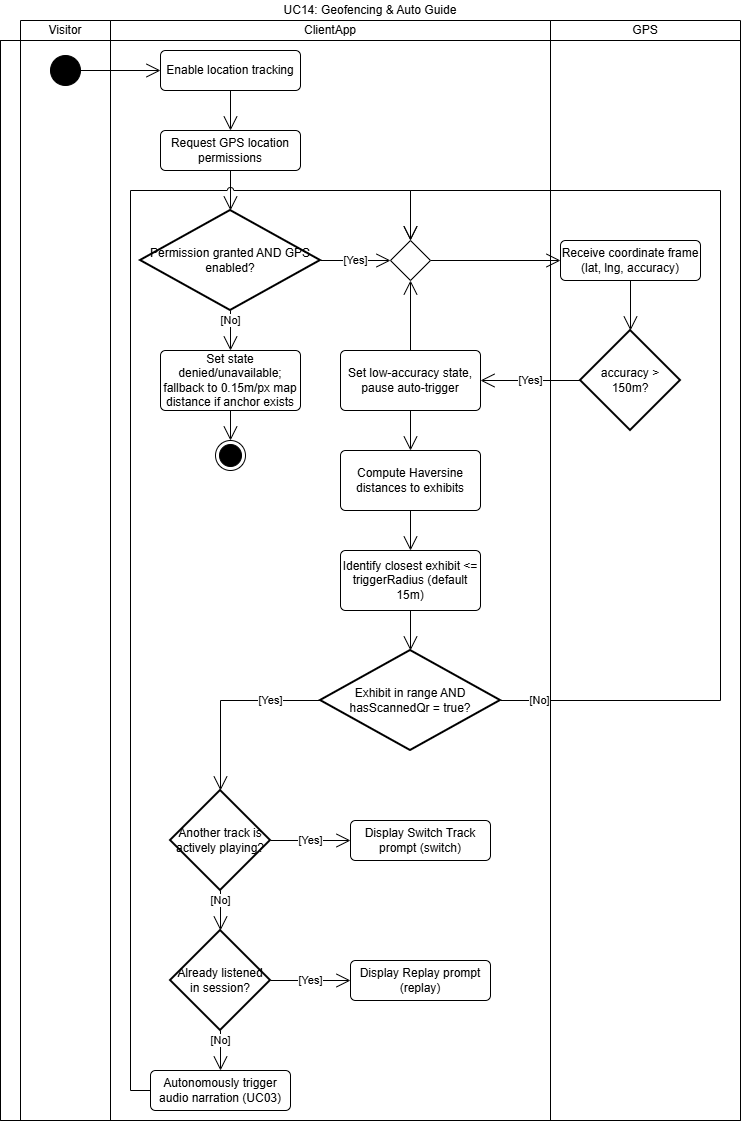

The diagram above was exported from draw.io. Its source (the exported page's mxGraphModel, read from the mxfile embedded in the PNG):
<mxGraphModel dx="1780" dy="1167" grid="1" gridSize="10" guides="1" tooltips="1" connect="1" arrows="1" fold="1" page="1" pageScale="1" pageWidth="827" pageHeight="1169" math="0" shadow="0">
  <root>
    <mxCell id="ZlZdNDy2gX7ilVdIkYEP-0" />
    <mxCell id="ZlZdNDy2gX7ilVdIkYEP-1" parent="ZlZdNDy2gX7ilVdIkYEP-0" />
    <mxCell id="ZlZdNDy2gX7ilVdIkYEP-5" parent="ZlZdNDy2gX7ilVdIkYEP-1" style="shape=table;html=1;whiteSpace=wrap;startSize=20;container=1;collapsible=0;childLayout=tableLayout;fillColor=none;swimlaneFillColor=#ffffff;strokeColor=none;" value="UC14: Geofencing &amp;amp; Auto Guide" vertex="1">
      <mxGeometry height="1120" width="740" as="geometry" />
    </mxCell>
    <mxCell id="ZlZdNDy2gX7ilVdIkYEP-6" parent="ZlZdNDy2gX7ilVdIkYEP-5" style="shape=partialRectangle;html=1;whiteSpace=wrap;collapsible=0;dropTarget=0;pointerEvents=0;fillColor=none;top=0;left=0;bottom=0;right=0;points=[[0,0.5],[1,0.5]];portConstraint=eastwest;strokeColor=none;" value="" vertex="1">
      <mxGeometry height="20" width="740" y="20" as="geometry" />
    </mxCell>
    <mxCell id="ZlZdNDy2gX7ilVdIkYEP-7" parent="ZlZdNDy2gX7ilVdIkYEP-6" style="shape=partialRectangle;html=1;whiteSpace=wrap;connectable=0;fillColor=none;top=1;left=1;bottom=1;right=1;overflow=hidden;strokeColor=none;" value="" vertex="1">
      <mxGeometry height="20" width="20" as="geometry">
        <mxRectangle height="20" width="20" as="alternateBounds" />
      </mxGeometry>
    </mxCell>
    <mxCell id="ZlZdNDy2gX7ilVdIkYEP-8" parent="ZlZdNDy2gX7ilVdIkYEP-6" style="shape=partialRectangle;html=1;whiteSpace=wrap;connectable=0;fillColor=none;top=1;left=1;bottom=1;right=1;overflow=hidden;" value="Visitor" vertex="1">
      <mxGeometry height="20" width="90" x="20" as="geometry">
        <mxRectangle height="20" width="90" as="alternateBounds" />
      </mxGeometry>
    </mxCell>
    <mxCell id="ZlZdNDy2gX7ilVdIkYEP-9" parent="ZlZdNDy2gX7ilVdIkYEP-6" style="shape=partialRectangle;html=1;whiteSpace=wrap;connectable=0;fillColor=none;top=1;left=1;bottom=1;right=1;overflow=hidden;" value="ClientApp" vertex="1">
      <mxGeometry height="20" width="440" x="110" as="geometry">
        <mxRectangle height="20" width="440" as="alternateBounds" />
      </mxGeometry>
    </mxCell>
    <mxCell id="q2UdEoYwtj_9Rsmmd8zy-0" parent="ZlZdNDy2gX7ilVdIkYEP-6" style="shape=partialRectangle;html=1;whiteSpace=wrap;connectable=0;fillColor=none;top=1;left=1;bottom=1;right=1;overflow=hidden;" value="GPS" vertex="1">
      <mxGeometry height="20" width="190" x="550" as="geometry">
        <mxRectangle height="20" width="190" as="alternateBounds" />
      </mxGeometry>
    </mxCell>
    <mxCell id="ZlZdNDy2gX7ilVdIkYEP-10" parent="ZlZdNDy2gX7ilVdIkYEP-5" style="shape=partialRectangle;html=1;whiteSpace=wrap;collapsible=0;dropTarget=0;pointerEvents=0;fillColor=none;top=1;left=1;bottom=1;right=1;points=[[0,0.5],[1,0.5]];portConstraint=eastwest;" value="" vertex="1">
      <mxGeometry height="1080" width="740" y="40" as="geometry" />
    </mxCell>
    <mxCell id="ZlZdNDy2gX7ilVdIkYEP-11" parent="ZlZdNDy2gX7ilVdIkYEP-10" style="shape=partialRectangle;html=1;whiteSpace=wrap;connectable=0;fillColor=none;top=1;left=1;bottom=1;right=1;overflow=hidden;horizontal=0;" value="" vertex="1">
      <mxGeometry height="1080" width="20" as="geometry">
        <mxRectangle height="1080" width="20" as="alternateBounds" />
      </mxGeometry>
    </mxCell>
    <mxCell id="ZlZdNDy2gX7ilVdIkYEP-12" parent="ZlZdNDy2gX7ilVdIkYEP-10" style="shape=partialRectangle;html=1;whiteSpace=wrap;connectable=0;fillColor=none;top=1;left=1;bottom=1;right=1;overflow=hidden;" value="" vertex="1">
      <mxGeometry height="1080" width="90" x="20" as="geometry">
        <mxRectangle height="1080" width="90" as="alternateBounds" />
      </mxGeometry>
    </mxCell>
    <mxCell id="ZlZdNDy2gX7ilVdIkYEP-13" parent="ZlZdNDy2gX7ilVdIkYEP-10" style="shape=partialRectangle;html=1;whiteSpace=wrap;connectable=0;fillColor=none;top=1;left=1;bottom=1;right=1;overflow=hidden;" value="" vertex="1">
      <mxGeometry height="1080" width="440" x="110" as="geometry">
        <mxRectangle height="1080" width="440" as="alternateBounds" />
      </mxGeometry>
    </mxCell>
    <mxCell id="q2UdEoYwtj_9Rsmmd8zy-1" parent="ZlZdNDy2gX7ilVdIkYEP-10" style="shape=partialRectangle;html=1;whiteSpace=wrap;connectable=0;fillColor=none;top=1;left=1;bottom=1;right=1;overflow=hidden;" vertex="1">
      <mxGeometry height="1080" width="190" x="550" as="geometry">
        <mxRectangle height="1080" width="190" as="alternateBounds" />
      </mxGeometry>
    </mxCell>
    <mxCell id="ZlZdNDy2gX7ilVdIkYEP-14" edge="1" parent="ZlZdNDy2gX7ilVdIkYEP-1" source="ZlZdNDy2gX7ilVdIkYEP-15" style="edgeStyle=orthogonalEdgeStyle;shape=connector;rounded=0;libavoidRouting=1;orthogonalLoop=1;jettySize=auto;html=1;strokeColor=default;align=center;verticalAlign=middle;fontFamily=Helvetica;fontSize=11;fontColor=default;labelBackgroundColor=default;defaultLabelBackgroundColor=page;elbow=horizontal;endArrow=open;endSize=12;" target="ZlZdNDy2gX7ilVdIkYEP-17">
      <mxGeometry relative="1" as="geometry" />
    </mxCell>
    <mxCell id="ZlZdNDy2gX7ilVdIkYEP-15" parent="ZlZdNDy2gX7ilVdIkYEP-1" style="ellipse;fillColor=strokeColor;html=1;" value="" vertex="1">
      <mxGeometry height="30" width="30" x="50" y="55" as="geometry" />
    </mxCell>
    <mxCell id="q2UdEoYwtj_9Rsmmd8zy-3" edge="1" parent="ZlZdNDy2gX7ilVdIkYEP-1" source="ZlZdNDy2gX7ilVdIkYEP-17" style="edgeStyle=orthogonalEdgeStyle;shape=connector;rounded=0;jumpStyle=arc;libavoidRouting=1;orthogonalLoop=1;jettySize=auto;html=1;strokeColor=default;align=center;verticalAlign=middle;fontFamily=Helvetica;fontSize=11;fontColor=default;labelBackgroundColor=default;defaultLabelBackgroundColor=page;elbow=horizontal;endArrow=open;endSize=12;" target="q2UdEoYwtj_9Rsmmd8zy-2">
      <mxGeometry relative="1" as="geometry" />
    </mxCell>
    <mxCell id="ZlZdNDy2gX7ilVdIkYEP-17" parent="ZlZdNDy2gX7ilVdIkYEP-1" style="html=1;align=center;verticalAlign=middle;rounded=1;absoluteArcSize=1;arcSize=10;dashed=0;whiteSpace=wrap;" value="Enable location tracking" vertex="1">
      <mxGeometry height="40" width="140" x="160" y="50" as="geometry" />
    </mxCell>
    <mxCell id="ZlZdNDy2gX7ilVdIkYEP-18" edge="1" parent="ZlZdNDy2gX7ilVdIkYEP-1" source="q2UdEoYwtj_9Rsmmd8zy-2" style="edgeStyle=orthogonalEdgeStyle;shape=connector;rounded=0;libavoidRouting=1;orthogonalLoop=1;jettySize=auto;html=1;strokeColor=default;align=center;verticalAlign=middle;fontFamily=Helvetica;fontSize=11;fontColor=default;labelBackgroundColor=default;defaultLabelBackgroundColor=page;elbow=horizontal;endArrow=open;endSize=12;" target="ZlZdNDy2gX7ilVdIkYEP-24">
      <mxGeometry relative="1" as="geometry">
        <mxPoint x="340" y="210" as="sourcePoint" />
      </mxGeometry>
    </mxCell>
    <mxCell id="q2UdEoYwtj_9Rsmmd8zy-8" edge="1" parent="ZlZdNDy2gX7ilVdIkYEP-1" source="ZlZdNDy2gX7ilVdIkYEP-21" style="edgeStyle=orthogonalEdgeStyle;shape=connector;rounded=0;jumpStyle=arc;libavoidRouting=1;orthogonalLoop=1;jettySize=auto;html=1;strokeColor=default;align=center;verticalAlign=middle;fontFamily=Helvetica;fontSize=11;fontColor=default;labelBackgroundColor=default;defaultLabelBackgroundColor=page;elbow=horizontal;endArrow=open;endSize=12;" target="ZlZdNDy2gX7ilVdIkYEP-28">
      <mxGeometry relative="1" as="geometry" />
    </mxCell>
    <mxCell id="ZlZdNDy2gX7ilVdIkYEP-21" parent="ZlZdNDy2gX7ilVdIkYEP-1" style="shape=rhombus;html=1;verticalLabelPosition=bottom;verticalAlignment=top;" value="" vertex="1">
      <mxGeometry height="40" width="40" x="390" y="240" as="geometry" />
    </mxCell>
    <mxCell id="ZlZdNDy2gX7ilVdIkYEP-22" edge="1" parent="ZlZdNDy2gX7ilVdIkYEP-1" source="ZlZdNDy2gX7ilVdIkYEP-24" style="edgeStyle=orthogonalEdgeStyle;shape=connector;rounded=0;libavoidRouting=1;orthogonalLoop=1;jettySize=auto;html=1;strokeColor=default;align=center;verticalAlign=middle;fontFamily=Helvetica;fontSize=11;fontColor=default;labelBackgroundColor=default;defaultLabelBackgroundColor=page;elbow=horizontal;endArrow=open;endSize=12;" target="ZlZdNDy2gX7ilVdIkYEP-26" value="[No]">
      <mxGeometry relative="1" as="geometry" />
    </mxCell>
    <mxCell id="ZlZdNDy2gX7ilVdIkYEP-23" edge="1" parent="ZlZdNDy2gX7ilVdIkYEP-1" source="ZlZdNDy2gX7ilVdIkYEP-24" style="edgeStyle=orthogonalEdgeStyle;shape=connector;rounded=0;libavoidRouting=1;orthogonalLoop=1;jettySize=auto;html=1;strokeColor=default;align=center;verticalAlign=middle;fontFamily=Helvetica;fontSize=11;fontColor=default;labelBackgroundColor=default;defaultLabelBackgroundColor=page;elbow=horizontal;endArrow=open;endSize=12;" target="ZlZdNDy2gX7ilVdIkYEP-21" value="[Yes]">
      <mxGeometry relative="1" as="geometry" />
    </mxCell>
    <mxCell id="ZlZdNDy2gX7ilVdIkYEP-24" parent="ZlZdNDy2gX7ilVdIkYEP-1" style="strokeWidth=2;html=1;shape=mxgraph.flowchart.decision;whiteSpace=wrap;" value="Permission granted AND GPS enabled?" vertex="1">
      <mxGeometry height="100" width="180" x="140" y="210" as="geometry" />
    </mxCell>
    <mxCell id="ZlZdNDy2gX7ilVdIkYEP-25" edge="1" parent="ZlZdNDy2gX7ilVdIkYEP-1" source="ZlZdNDy2gX7ilVdIkYEP-26" style="edgeStyle=orthogonalEdgeStyle;shape=connector;rounded=0;libavoidRouting=1;orthogonalLoop=1;jettySize=auto;html=1;strokeColor=default;align=center;verticalAlign=middle;fontFamily=Helvetica;fontSize=11;fontColor=default;labelBackgroundColor=default;defaultLabelBackgroundColor=page;elbow=horizontal;endArrow=open;endSize=12;" target="q2UdEoYwtj_9Rsmmd8zy-4">
      <mxGeometry relative="1" as="geometry" />
    </mxCell>
    <mxCell id="ZlZdNDy2gX7ilVdIkYEP-26" parent="ZlZdNDy2gX7ilVdIkYEP-1" style="html=1;align=center;verticalAlign=middle;rounded=1;absoluteArcSize=1;arcSize=10;dashed=0;whiteSpace=wrap;" value="Set state denied/unavailable; fallback to 0.15m/px map distance if anchor exists" vertex="1">
      <mxGeometry height="60" width="140" x="160" y="350" as="geometry" />
    </mxCell>
    <mxCell id="ZlZdNDy2gX7ilVdIkYEP-27" edge="1" parent="ZlZdNDy2gX7ilVdIkYEP-1" source="ZlZdNDy2gX7ilVdIkYEP-28" style="edgeStyle=orthogonalEdgeStyle;shape=connector;rounded=0;libavoidRouting=1;orthogonalLoop=1;jettySize=auto;html=1;strokeColor=default;align=center;verticalAlign=middle;fontFamily=Helvetica;fontSize=11;fontColor=default;labelBackgroundColor=default;defaultLabelBackgroundColor=page;elbow=horizontal;endArrow=open;endSize=12;" target="q2UdEoYwtj_9Rsmmd8zy-5">
      <mxGeometry relative="1" as="geometry" />
    </mxCell>
    <mxCell id="ZlZdNDy2gX7ilVdIkYEP-28" parent="ZlZdNDy2gX7ilVdIkYEP-1" style="html=1;align=center;verticalAlign=middle;rounded=1;absoluteArcSize=1;arcSize=10;dashed=0;whiteSpace=wrap;" value="Receive coordinate frame (lat, lng, accuracy)" vertex="1">
      <mxGeometry height="40" width="140" x="560" y="240" as="geometry" />
    </mxCell>
    <mxCell id="ZlZdNDy2gX7ilVdIkYEP-36" edge="1" parent="ZlZdNDy2gX7ilVdIkYEP-1" style="edgeStyle=orthogonalEdgeStyle;shape=connector;rounded=0;libavoidRouting=1;orthogonalLoop=1;jettySize=auto;html=1;strokeColor=default;align=center;verticalAlign=middle;fontFamily=Helvetica;fontSize=11;fontColor=default;labelBackgroundColor=default;defaultLabelBackgroundColor=page;elbow=horizontal;endArrow=open;endSize=12;">
      <mxGeometry relative="1" as="geometry">
        <Array as="points" />
        <mxPoint x="540.0000000000002" y="700" as="sourcePoint" />
      </mxGeometry>
    </mxCell>
    <mxCell id="q2UdEoYwtj_9Rsmmd8zy-2" parent="ZlZdNDy2gX7ilVdIkYEP-1" style="html=1;align=center;verticalAlign=middle;rounded=1;absoluteArcSize=1;arcSize=10;dashed=0;whiteSpace=wrap;" value="Request GPS location permissions" vertex="1">
      <mxGeometry height="40" width="140" x="160" y="130" as="geometry" />
    </mxCell>
    <mxCell id="q2UdEoYwtj_9Rsmmd8zy-4" parent="ZlZdNDy2gX7ilVdIkYEP-1" style="ellipse;html=1;shape=endState;fillColor=strokeColor;" value="" vertex="1">
      <mxGeometry height="30" width="30" x="215" y="440" as="geometry" />
    </mxCell>
    <mxCell id="q2UdEoYwtj_9Rsmmd8zy-7" edge="1" parent="ZlZdNDy2gX7ilVdIkYEP-1" source="q2UdEoYwtj_9Rsmmd8zy-5" style="edgeStyle=orthogonalEdgeStyle;shape=connector;rounded=0;jumpStyle=arc;libavoidRouting=1;orthogonalLoop=1;jettySize=auto;html=1;strokeColor=default;align=center;verticalAlign=middle;fontFamily=Helvetica;fontSize=11;fontColor=default;labelBackgroundColor=default;defaultLabelBackgroundColor=page;elbow=horizontal;endArrow=open;endSize=12;" target="q2UdEoYwtj_9Rsmmd8zy-6" value="[Yes]">
      <mxGeometry relative="1" as="geometry" />
    </mxCell>
    <mxCell id="q2UdEoYwtj_9Rsmmd8zy-11" edge="1" parent="ZlZdNDy2gX7ilVdIkYEP-1" source="q2UdEoYwtj_9Rsmmd8zy-6" style="edgeStyle=orthogonalEdgeStyle;shape=connector;rounded=0;jumpStyle=arc;orthogonalLoop=1;jettySize=auto;html=1;strokeColor=default;align=center;verticalAlign=middle;fontFamily=Helvetica;fontSize=11;fontColor=default;labelBackgroundColor=default;defaultLabelBackgroundColor=page;elbow=horizontal;endArrow=open;endSize=12;libavoidRouting=1;" target="q2UdEoYwtj_9Rsmmd8zy-10">
      <mxGeometry relative="1" x="0.4651" as="geometry" />
    </mxCell>
    <mxCell id="q2UdEoYwtj_9Rsmmd8zy-5" parent="ZlZdNDy2gX7ilVdIkYEP-1" style="strokeWidth=2;html=1;shape=mxgraph.flowchart.decision;whiteSpace=wrap;" value="accuracy &amp;gt; 150m?" vertex="1">
      <mxGeometry height="100" width="100" x="580" y="330" as="geometry" />
    </mxCell>
    <mxCell id="q2UdEoYwtj_9Rsmmd8zy-9" edge="1" parent="ZlZdNDy2gX7ilVdIkYEP-1" source="q2UdEoYwtj_9Rsmmd8zy-6" style="edgeStyle=orthogonalEdgeStyle;shape=connector;rounded=0;jumpStyle=arc;libavoidRouting=1;orthogonalLoop=1;jettySize=auto;html=1;strokeColor=default;align=center;verticalAlign=middle;fontFamily=Helvetica;fontSize=11;fontColor=default;labelBackgroundColor=default;defaultLabelBackgroundColor=page;elbow=horizontal;endArrow=open;endSize=12;" target="ZlZdNDy2gX7ilVdIkYEP-21">
      <mxGeometry relative="1" as="geometry" />
    </mxCell>
    <mxCell id="q2UdEoYwtj_9Rsmmd8zy-6" parent="ZlZdNDy2gX7ilVdIkYEP-1" style="html=1;align=center;verticalAlign=middle;rounded=1;absoluteArcSize=1;arcSize=10;dashed=0;whiteSpace=wrap;" value="Set low-accuracy state, pause auto-trigger" vertex="1">
      <mxGeometry height="60" width="140" x="340" y="350" as="geometry" />
    </mxCell>
    <mxCell id="q2UdEoYwtj_9Rsmmd8zy-13" edge="1" parent="ZlZdNDy2gX7ilVdIkYEP-1" source="q2UdEoYwtj_9Rsmmd8zy-10" style="edgeStyle=orthogonalEdgeStyle;shape=connector;rounded=0;jumpStyle=arc;libavoidRouting=1;orthogonalLoop=1;jettySize=auto;html=1;strokeColor=default;align=center;verticalAlign=middle;fontFamily=Helvetica;fontSize=11;fontColor=default;labelBackgroundColor=default;defaultLabelBackgroundColor=page;elbow=horizontal;endArrow=open;endSize=12;" target="q2UdEoYwtj_9Rsmmd8zy-12">
      <mxGeometry relative="1" as="geometry" />
    </mxCell>
    <mxCell id="q2UdEoYwtj_9Rsmmd8zy-10" parent="ZlZdNDy2gX7ilVdIkYEP-1" style="html=1;align=center;verticalAlign=middle;rounded=1;absoluteArcSize=1;arcSize=10;dashed=0;whiteSpace=wrap;" value="Compute Haversine distances to exhibits" vertex="1">
      <mxGeometry height="60" width="140" x="340" y="450" as="geometry" />
    </mxCell>
    <mxCell id="q2UdEoYwtj_9Rsmmd8zy-15" edge="1" parent="ZlZdNDy2gX7ilVdIkYEP-1" source="q2UdEoYwtj_9Rsmmd8zy-12" style="edgeStyle=orthogonalEdgeStyle;shape=connector;rounded=0;jumpStyle=arc;libavoidRouting=1;orthogonalLoop=1;jettySize=auto;html=1;strokeColor=default;align=center;verticalAlign=middle;fontFamily=Helvetica;fontSize=11;fontColor=default;labelBackgroundColor=default;defaultLabelBackgroundColor=page;elbow=horizontal;endArrow=open;endSize=12;" target="q2UdEoYwtj_9Rsmmd8zy-14">
      <mxGeometry relative="1" as="geometry" />
    </mxCell>
    <mxCell id="q2UdEoYwtj_9Rsmmd8zy-12" parent="ZlZdNDy2gX7ilVdIkYEP-1" style="html=1;align=center;verticalAlign=middle;rounded=1;absoluteArcSize=1;arcSize=10;dashed=0;whiteSpace=wrap;" value="Identify closest exhibit &amp;lt;= triggerRadius (default 15m)" vertex="1">
      <mxGeometry height="60" width="140" x="340" y="550" as="geometry" />
    </mxCell>
    <mxCell id="q2UdEoYwtj_9Rsmmd8zy-17" edge="1" parent="ZlZdNDy2gX7ilVdIkYEP-1" source="q2UdEoYwtj_9Rsmmd8zy-14" style="edgeStyle=orthogonalEdgeStyle;shape=connector;rounded=0;jumpStyle=arc;libavoidRouting=1;orthogonalLoop=1;jettySize=auto;html=1;strokeColor=default;align=center;verticalAlign=middle;fontFamily=Helvetica;fontSize=11;fontColor=default;labelBackgroundColor=default;defaultLabelBackgroundColor=page;elbow=horizontal;endArrow=open;endSize=12;" target="q2UdEoYwtj_9Rsmmd8zy-16" value="[Yes]">
      <mxGeometry relative="1" x="-0.4737" as="geometry">
        <mxPoint as="offset" />
        <Array as="points">
          <mxPoint x="220" y="700" />
        </Array>
      </mxGeometry>
    </mxCell>
    <mxCell id="q2UdEoYwtj_9Rsmmd8zy-27" edge="1" parent="ZlZdNDy2gX7ilVdIkYEP-1" source="q2UdEoYwtj_9Rsmmd8zy-14" style="edgeStyle=orthogonalEdgeStyle;shape=connector;rounded=0;jumpStyle=arc;orthogonalLoop=1;jettySize=auto;html=1;strokeColor=default;align=center;verticalAlign=middle;fontFamily=Helvetica;fontSize=11;fontColor=default;labelBackgroundColor=default;defaultLabelBackgroundColor=page;elbow=horizontal;endArrow=open;endSize=12;" target="ZlZdNDy2gX7ilVdIkYEP-21" value="[No]">
      <mxGeometry relative="1" x="-0.9292" as="geometry">
        <mxPoint as="offset" />
        <Array as="points">
          <mxPoint x="720" y="700" />
          <mxPoint x="720" y="190" />
          <mxPoint x="410" y="190" />
        </Array>
      </mxGeometry>
    </mxCell>
    <mxCell id="q2UdEoYwtj_9Rsmmd8zy-14" parent="ZlZdNDy2gX7ilVdIkYEP-1" style="strokeWidth=2;html=1;shape=mxgraph.flowchart.decision;whiteSpace=wrap;" value="Exhibit in range AND hasScannedQr = true?" vertex="1">
      <mxGeometry height="100" width="180" x="320" y="650" as="geometry" />
    </mxCell>
    <mxCell id="q2UdEoYwtj_9Rsmmd8zy-19" edge="1" parent="ZlZdNDy2gX7ilVdIkYEP-1" source="q2UdEoYwtj_9Rsmmd8zy-16" style="edgeStyle=orthogonalEdgeStyle;shape=connector;rounded=0;jumpStyle=arc;libavoidRouting=1;orthogonalLoop=1;jettySize=auto;html=1;strokeColor=default;align=center;verticalAlign=middle;fontFamily=Helvetica;fontSize=11;fontColor=default;labelBackgroundColor=default;defaultLabelBackgroundColor=page;elbow=horizontal;endArrow=open;endSize=12;" target="q2UdEoYwtj_9Rsmmd8zy-18" value="[Yes]">
      <mxGeometry relative="1" as="geometry" />
    </mxCell>
    <mxCell id="q2UdEoYwtj_9Rsmmd8zy-21" edge="1" parent="ZlZdNDy2gX7ilVdIkYEP-1" source="q2UdEoYwtj_9Rsmmd8zy-16" style="edgeStyle=orthogonalEdgeStyle;shape=connector;rounded=0;jumpStyle=arc;libavoidRouting=1;orthogonalLoop=1;jettySize=auto;html=1;strokeColor=default;align=center;verticalAlign=middle;fontFamily=Helvetica;fontSize=11;fontColor=default;labelBackgroundColor=default;defaultLabelBackgroundColor=page;elbow=horizontal;endArrow=open;endSize=12;" target="q2UdEoYwtj_9Rsmmd8zy-20" value="[No]">
      <mxGeometry relative="1" as="geometry" />
    </mxCell>
    <mxCell id="q2UdEoYwtj_9Rsmmd8zy-16" parent="ZlZdNDy2gX7ilVdIkYEP-1" style="strokeWidth=2;html=1;shape=mxgraph.flowchart.decision;whiteSpace=wrap;" value="Another track is actively playing?" vertex="1">
      <mxGeometry height="100" width="100" x="170" y="790" as="geometry" />
    </mxCell>
    <mxCell id="q2UdEoYwtj_9Rsmmd8zy-18" parent="ZlZdNDy2gX7ilVdIkYEP-1" style="html=1;align=center;verticalAlign=middle;rounded=1;absoluteArcSize=1;arcSize=10;dashed=0;whiteSpace=wrap;" value="Display Switch Track prompt (switch)" vertex="1">
      <mxGeometry height="40" width="140" x="350" y="820" as="geometry" />
    </mxCell>
    <mxCell id="q2UdEoYwtj_9Rsmmd8zy-23" edge="1" parent="ZlZdNDy2gX7ilVdIkYEP-1" source="q2UdEoYwtj_9Rsmmd8zy-20" style="edgeStyle=orthogonalEdgeStyle;shape=connector;rounded=0;jumpStyle=arc;libavoidRouting=1;orthogonalLoop=1;jettySize=auto;html=1;strokeColor=default;align=center;verticalAlign=middle;fontFamily=Helvetica;fontSize=11;fontColor=default;labelBackgroundColor=default;defaultLabelBackgroundColor=page;elbow=horizontal;endArrow=open;endSize=12;" target="q2UdEoYwtj_9Rsmmd8zy-22" value="[Yes]">
      <mxGeometry relative="1" as="geometry" />
    </mxCell>
    <mxCell id="q2UdEoYwtj_9Rsmmd8zy-25" edge="1" parent="ZlZdNDy2gX7ilVdIkYEP-1" source="q2UdEoYwtj_9Rsmmd8zy-20" style="edgeStyle=orthogonalEdgeStyle;shape=connector;rounded=0;jumpStyle=arc;libavoidRouting=1;orthogonalLoop=1;jettySize=auto;html=1;strokeColor=default;align=center;verticalAlign=middle;fontFamily=Helvetica;fontSize=11;fontColor=default;labelBackgroundColor=default;defaultLabelBackgroundColor=page;elbow=horizontal;endArrow=open;endSize=12;" target="q2UdEoYwtj_9Rsmmd8zy-24" value="[No]">
      <mxGeometry relative="1" as="geometry" />
    </mxCell>
    <mxCell id="q2UdEoYwtj_9Rsmmd8zy-20" parent="ZlZdNDy2gX7ilVdIkYEP-1" style="strokeWidth=2;html=1;shape=mxgraph.flowchart.decision;whiteSpace=wrap;" value="Already listened in session?" vertex="1">
      <mxGeometry height="100" width="100" x="170" y="930" as="geometry" />
    </mxCell>
    <mxCell id="q2UdEoYwtj_9Rsmmd8zy-22" parent="ZlZdNDy2gX7ilVdIkYEP-1" style="html=1;align=center;verticalAlign=middle;rounded=1;absoluteArcSize=1;arcSize=10;dashed=0;whiteSpace=wrap;" value="Display Replay prompt (replay)" vertex="1">
      <mxGeometry height="40" width="140" x="350" y="960" as="geometry" />
    </mxCell>
    <mxCell id="q2UdEoYwtj_9Rsmmd8zy-26" edge="1" parent="ZlZdNDy2gX7ilVdIkYEP-1" source="q2UdEoYwtj_9Rsmmd8zy-24" style="edgeStyle=orthogonalEdgeStyle;shape=connector;rounded=0;jumpStyle=arc;orthogonalLoop=1;jettySize=auto;html=1;strokeColor=default;align=center;verticalAlign=middle;fontFamily=Helvetica;fontSize=11;fontColor=default;labelBackgroundColor=default;defaultLabelBackgroundColor=page;elbow=horizontal;endArrow=open;endSize=12;" target="ZlZdNDy2gX7ilVdIkYEP-21">
      <mxGeometry relative="1" x="-0.6868" as="geometry">
        <Array as="points">
          <mxPoint x="130" y="1090" />
          <mxPoint x="130" y="190" />
          <mxPoint x="410" y="190" />
        </Array>
      </mxGeometry>
    </mxCell>
    <mxCell id="q2UdEoYwtj_9Rsmmd8zy-24" parent="ZlZdNDy2gX7ilVdIkYEP-1" style="html=1;align=center;verticalAlign=middle;rounded=1;absoluteArcSize=1;arcSize=10;dashed=0;whiteSpace=wrap;" value="Autonomously trigger audio narration (UC03)" vertex="1">
      <mxGeometry height="40" width="140" x="150" y="1070" as="geometry" />
    </mxCell>
  </root>
</mxGraphModel>